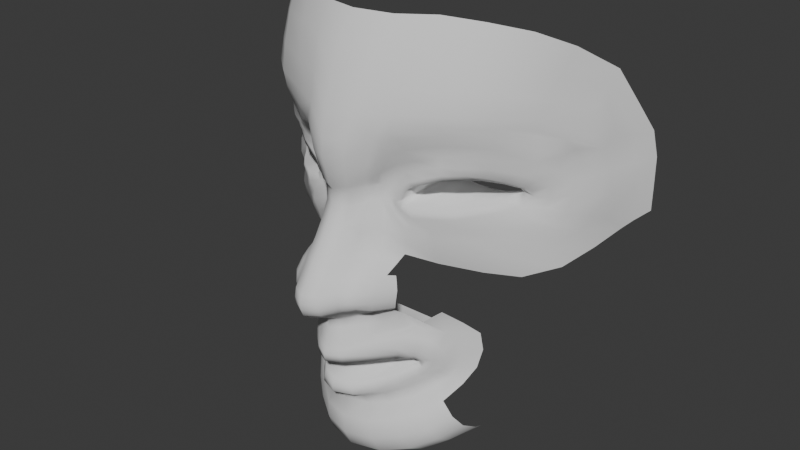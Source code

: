 # Source: victim.blend  (saved by Blender 4.4.32; exported with 4.5.12 LTS)
import bpy
from mathutils import Matrix  # noqa: F401  (used for matrix-valued properties, if any)

bpy.ops.wm.read_factory_settings(use_empty=True)
scene = bpy.context.scene
scene.name = 'Scene'

# ---- collections
col_collection = bpy.data.collections.new('Collection'); scene.collection.children.link(col_collection)

# ---- world
world_world = bpy.data.worlds.new('World'); scene.world = world_world
world_world.use_nodes = True; world_world.node_tree.nodes.clear()
_N = world_world.node_tree.nodes; _L = world_world.node_tree.links
n0 = _N.new('ShaderNodeOutputWorld'); n0.name = 'World Output'; n0.location = (300, 300)
n1 = _N.new('ShaderNodeBackground'); n1.name = 'Background'; n1.location = (10, 300)
n1.inputs[0].default_value = (0.05088, 0.05088, 0.05088, 1.0)
_L.new(n1.outputs[0], n0.inputs[0])
n0.is_active_output = True
world_world.color = (0.05088, 0.05088, 0.05088)
world_world.sun_shadow_jitter_overblur = 0.0

# ---- meshes
me_vert = bpy.data.meshes.new('Vert')
me_vert.from_pydata([(0.0458, -4.427e-07, 3.295), (0.05102, -4.441e-07, 3.306), (0.05599, -4.448e-07, 3.311), (0.0663, 0.004516, 3.314), (0.07731, 0.01258, 3.318), (0.08763, 0.02063, 3.318), (0.09913, 0.03533, 3.316), (0.1106, 0.04857, 3.312), (0.1196, 0.06186, 3.306), (0.1212, 0.06472, 3.302), (0.1151, 0.05832, 3.299), (0.1075, 0.04809, 3.296), (0.09736, 0.03895, 3.293), (0.08368, 0.02032, 3.291), (0.0713, 0.008442, 3.291), (0.05928, -4.424e-07, 3.292), (0.04892, -4.425e-07, 3.293), (0.0458, 0.07297, 3.295), (0.05102, 0.07297, 3.306), (0.05599, 0.07297, 3.311), (0.0663, 0.07297, 3.314), (0.07731, 0.07297, 3.318), (0.08763, 0.07297, 3.318), (0.09913, 0.07297, 3.316), (0.1106, 0.07297, 3.312), (0.1196, 0.07423, 3.306), (0.1212, 0.07536, 3.302), (0.1151, 0.0733, 3.299), (0.1075, 0.07297, 3.296), (0.09736, 0.07297, 3.293), (0.08368, 0.07297, 3.291), (0.0713, 0.07297, 3.291), (0.05928, 0.07297, 3.292), (0.04892, 0.07297, 3.293), (0.03898, -0.001191, 3.292), (0.04688, -0.001191, 3.308), (0.05284, -0.001191, 3.314), (0.06529, 0.003326, 3.319), (0.07636, 0.0112, 3.322), (0.09036, 0.02041, 3.323), (0.1015, 0.03279, 3.32), (0.1143, 0.04636, 3.315), (0.1245, 0.05815, 3.309), (0.1285, 0.06889, 3.299), (0.1205, 0.06047, 3.291), (0.1114, 0.04979, 3.287), (0.1003, 0.03831, 3.284), (0.086, 0.02108, 3.282), (0.07037, 0.008965, 3.282), (0.0568, -0.001191, 3.283), (0.04497, -0.001191, 3.287), (0.1279, 0.06464, 3.305), (0.1252, 0.06454, 3.294), (0.04076, -0.001191, 3.298), (0.04671, -4.429e-07, 3.297), (0.0329, 0.001209, 3.293), (0.04103, 0.001123, 3.312), (0.04889, 0.001123, 3.32), (0.06226, 0.001123, 3.327), (0.07614, 0.008994, 3.33), (0.09203, 0.01888, 3.33), (0.1072, 0.03237, 3.329), (0.1227, 0.05089, 3.323), (0.1335, 0.06509, 3.316), (0.1392, 0.07577, 3.298), (0.1323, 0.06558, 3.282), (0.1215, 0.05397, 3.275), (0.1069, 0.04462, 3.27), (0.08812, 0.02789, 3.27), (0.06889, 0.008994, 3.271), (0.05382, 0.001123, 3.274), (0.03796, 0.001209, 3.281), (0.1386, 0.07618, 3.308), (0.1359, 0.07591, 3.288), (0.03423, 0.001209, 3.302), (0.0, -0.07558, 3.215), (0.0, -0.07392, 3.222), (0.0, -0.0657, 3.234), (-0.0002381, -0.05844, 3.247), (0.0, -0.04868, 3.26), (-0.000119, -0.03997, 3.275), (-9.81e-05, -0.03325, 3.29), (0.000119, -0.0334, 3.304), (8.266e-05, -0.0364, 3.308), (0.0004249, -0.03925, 3.321), (2.561e-07, -0.04366, 3.336), (0.0, -0.04318, 3.352), (0.0, -0.03878, 3.374), (0.0, -0.0308, 3.397), (0.0, -0.01978, 3.425), (0.0, -0.00379, 3.448), (0.0, -0.07515, 3.209), (0.0, -0.07244, 3.202), (0.0, -0.06673, 3.198), (0.0, -0.05844, 3.193), (0.0, -0.0493, 3.189), (-0.000119, -0.04187, 3.185), (0.0001984, -0.04207, 3.176), (0.0, -0.04415, 3.169), (0.0002976, -0.04548, 3.163), (9.919e-05, -0.04753, 3.157), (0.0, -0.04951, 3.152), (0.0002392, -0.04882, 3.145), (0.0001378, -0.03866, 3.122), (6.888e-05, -0.04033, 3.114), (0.0002067, -0.03997, 3.108), (0.0002067, -0.02843, 3.101), (0.0002067, -0.02295, 3.092), (0.0009644, -0.02781, 3.075), (0.001428, -0.02587, 3.055), (0.001885, -0.01817, 3.038), (0.01296, -0.06847, 3.214), (0.01296, -0.06681, 3.222), (0.01296, -0.05859, 3.234), (0.01272, -0.05133, 3.247), (0.01272, -0.04157, 3.26), (0.01284, -0.03286, 3.274), (0.01282, -0.02615, 3.289), (0.01309, -0.02629, 3.304), (0.01343, -0.02929, 3.308), (0.01469, -0.03215, 3.32), (0.01613, -0.03655, 3.336), (0.01833, -0.03607, 3.353), (0.02212, -0.03167, 3.373), (0.02592, -0.02369, 3.397), (0.03168, -0.01268, 3.424), (0.03488, 0.003318, 3.448), (0.01296, -0.06805, 3.209), (0.01167, -0.06533, 3.203), (0.008891, -0.05962, 3.198), (0.00653, -0.05133, 3.193), (0.009387, -0.04219, 3.189), (0.01153, -0.03476, 3.185), (0.01256, -0.03496, 3.178), (0.01337, -0.03705, 3.169), (0.0135, -0.03837, 3.163), (0.01365, -0.04042, 3.157), (0.01355, -0.0424, 3.152), (0.01324, -0.04171, 3.145), (0.01517, -0.03155, 3.122), (0.01634, -0.03322, 3.114), (0.01745, -0.03286, 3.108), (0.01849, -0.02132, 3.102), (0.02069, -0.01584, 3.092), (0.0245, -0.0207, 3.075), (0.02672, -0.01876, 3.056), (0.02895, -0.01106, 3.039), (0.00257, -0.0006044, 3.028), (0.02963, 0.006504, 3.028), (0.003599, 0.008137, 3.025), (0.03066, 0.01525, 3.025), (0.02243, -0.05397, 3.215), (0.02263, -0.05231, 3.222), (0.02223, -0.04409, 3.233), (0.0209, -0.03683, 3.245), (0.01981, -0.02707, 3.257), (0.01953, -0.01836, 3.279), (0.01872, -0.01164, 3.291), (0.01949, -0.01179, 3.303), (0.02082, -0.01479, 3.309), (0.02267, -0.01764, 3.315), (0.02855, -0.02205, 3.329), (0.03625, -0.02157, 3.354), (0.04991, -0.01717, 3.375), (0.05543, -0.009193, 3.397), (0.0607, 0.001826, 3.425), (0.06809, 0.01782, 3.45), (0.02174, -0.05354, 3.209), (0.02045, -0.05083, 3.203), (0.01787, -0.04512, 3.199), (0.01838, -0.03683, 3.194), (0.02035, -0.02769, 3.19), (0.0215, -0.02026, 3.187), (0.02422, -0.02046, 3.179), (0.0285, -0.02254, 3.169), (0.02952, -0.02387, 3.163), (0.02967, -0.02592, 3.158), (0.02957, -0.0279, 3.152), (0.02708, -0.02721, 3.145), (0.02794, -0.01705, 3.123), (0.02939, -0.01872, 3.116), (0.03079, -0.01836, 3.11), (0.03273, -0.006815, 3.103), (0.03592, -0.00134, 3.092), (0.04201, -0.0062, 3.077), (0.04818, -0.004256, 3.061), (0.05293, 0.003441, 3.045), (0.05345, 0.02101, 3.034), (0.05413, 0.02975, 3.031), (0.08498, 0.0006036, 3.377), (0.08967, 0.008579, 3.397), (0.09363, 0.0196, 3.422), (0.09876, 0.03559, 3.446), (0.04842, -0.01827, 3.361), (0.1131, 0.02553, 3.375), (0.1165, 0.03351, 3.393), (0.12, 0.04453, 3.415), (0.1255, 0.06052, 3.438), (0.039, -0.002503, 3.118), (0.04214, -0.002146, 3.113), (0.04507, 0.0094, 3.107), (0.04992, 0.01488, 3.096), (0.05766, 0.01001, 3.082), (0.06626, 0.01196, 3.067), (0.07141, 0.01966, 3.055), (0.07224, 0.03722, 3.044), (0.07263, 0.04596, 3.042), (0.03638, -0.004544, 3.126), (0.04663, 0.01259, 3.129), (0.05051, 0.01606, 3.131), (0.05398, 0.01588, 3.134), (0.04907, 0.01144, 3.137), (0.03974, -0.002927, 3.14), (0.0002392, 0.06542, 3.145), (0.0001378, 0.06542, 3.122), (0.01324, 0.06542, 3.145), (0.01517, 0.06542, 3.122), (0.02708, 0.06542, 3.145), (0.02794, 0.06542, 3.123), (0.03638, 0.06542, 3.126), (0.04663, 0.06542, 3.129), (0.05051, 0.06542, 3.131), (0.05398, 0.06542, 3.134), (0.0493, 0.06542, 3.137), (0.03974, 0.06542, 3.14), (0.04937, 0.01477, 3.123), (0.05251, 0.01513, 3.118), (0.05615, 0.02668, 3.112), (0.06219, 0.03215, 3.104), (0.07172, 0.02729, 3.093), (0.08103, 0.02924, 3.079), (0.08761, 0.03693, 3.068), (0.08927, 0.0545, 3.057), (0.08966, 0.06324, 3.054), (0.08193, 0.0006036, 3.367), (0.1114, 0.02553, 3.366), (0.1353, 0.0596, 3.369), (0.1378, 0.06757, 3.384), (0.1402, 0.07859, 3.403), (0.1428, 0.09458, 3.422), (0.1331, 0.0596, 3.36), (0.02832, -0.003234, 3.293), (0.03505, -0.003336, 3.318), (0.04437, -0.003336, 3.328), (0.05921, -0.003336, 3.335), (0.07608, 0.01054, 3.338), (0.09586, 0.02185, 3.338), (0.1104, 0.03484, 3.336), (0.132, 0.0616, 3.332), (0.1429, 0.07885, 3.322), (0.1497, 0.0931, 3.297), (0.1433, 0.0781, 3.274), (0.1299, 0.06585, 3.266), (0.1124, 0.05032, 3.261), (0.09183, 0.0322, 3.26), (0.07, 0.01256, 3.262), (0.05323, -0.0002503, 3.267), (0.03646, -0.003234, 3.277), (0.1493, 0.09158, 3.31), (0.1477, 0.08667, 3.283), (0.02882, -0.003234, 3.307), (0.03115, -0.003234, 3.281), (0.03224, -0.01783, 3.323), (0.03994, -0.01736, 3.348), (0.05211, -0.01405, 3.355), (0.08562, 0.004821, 3.361), (0.1151, 0.02973, 3.36), (0.1334, 0.06381, 3.354), (0.04215, -0.01146, 3.338), (0.08085, 0.006569, 3.35), (0.05566, -0.009805, 3.345), (0.03364, -0.01169, 3.321), (0.1127, 0.03117, 3.348), (0.1339, 0.0616, 3.343), (0.02472, -0.01284, 3.313), (0.02677, -0.008038, 3.31), (0.02348, -0.01094, 3.308), (0.02615, -0.007085, 3.308), (0.0226, -0.008937, 3.305), (0.02571, -0.006085, 3.306), (0.02192, -0.008841, 3.292), (0.02512, -0.006038, 3.292), (0.02341, -0.01332, 3.279), (0.02728, -0.008276, 3.28), (0.1392, 0.07577, 3.298), (0.02891, -0.05048, 3.214), (0.02895, -0.04881, 3.222), (0.02896, -0.0406, 3.232), (0.0292, -0.03334, 3.238), (0.02756, -0.05005, 3.209), (0.02577, -0.04733, 3.204), (0.02435, -0.04162, 3.2), (0.02412, -0.03334, 3.196), (0.03484, -0.04451, 3.213), (0.03573, -0.04284, 3.221), (0.03581, -0.03463, 3.23), (0.03593, -0.02737, 3.235), (0.03285, -0.04408, 3.208), (0.03055, -0.04137, 3.204), (0.02913, -0.03565, 3.201), (0.0289, -0.02737, 3.197), (0.04104, -0.03258, 3.21), (0.04222, -0.03091, 3.218), (0.04247, -0.0227, 3.225), (0.04265, -0.01544, 3.231), (0.03909, -0.03215, 3.203), (0.03767, -0.02944, 3.2), (0.0363, -0.02372, 3.198), (0.0343, -0.01544, 3.196), (0.04984, -0.01236, 3.208), (0.05026, -0.01117, 3.217), (0.04782, -0.008948, 3.224), (0.04539, -0.006856, 3.228), (0.04831, -0.01135, 3.2), (0.04585, -0.009891, 3.197), (0.04331, -0.008017, 3.195), (0.04055, -0.006856, 3.193), (0.1486, 0.08855, 3.355), (0.1514, 0.113, 3.369), (0.1545, 0.124, 3.384), (0.1566, 0.14, 3.395), (0.146, 0.08273, 3.349), (0.1419, 0.07395, 3.344), (0.1386, 0.06788, 3.339), (0.1583, 0.1228, 3.332), (0.1635, 0.1472, 3.335), (0.1684, 0.1582, 3.336), (0.1754, 0.1742, 3.336), (0.1548, 0.1082, 3.33), (0.1509, 0.1021, 3.327), (0.1651, 0.1411, 3.357), (0.1682, 0.1571, 3.363), (0.1562, 0.1057, 3.344), (0.1614, 0.1301, 3.349), (0.1454, 0.08499, 3.335), (0.1503, 0.09106, 3.339), (0.1626, 0.1297, 3.311), (0.1689, 0.1541, 3.311), (0.1727, 0.1651, 3.311), (0.1774, 0.1811, 3.31), (0.1574, 0.112, 3.311), (0.1646, 0.1297, 3.29), (0.1703, 0.1541, 3.286), (0.1736, 0.1651, 3.282), (0.1776, 0.1811, 3.28), (0.1601, 0.112, 3.292), (0.1632, 0.1297, 3.267), (0.1647, 0.1541, 3.248), (0.1698, 0.1651, 3.253), (0.1775, 0.1811, 3.259), (0.1579, 0.112, 3.274), (0.1526, 0.1059, 3.261), (0.1586, 0.1212, 3.241), (0.1395, 0.07428, 3.25), (0.1468, 0.08981, 3.231), (0.1193, 0.05366, 3.245), (0.1246, 0.06266, 3.225), (0.09481, 0.03647, 3.245), (0.09767, 0.04547, 3.227), (0.07023, 0.01528, 3.25), (0.06915, 0.0207, 3.236), (0.04978, 0.00136, 3.256), (0.04716, 0.002656, 3.245), (0.03236, -0.004139, 3.264), (0.03143, -0.01127, 3.253), (0.03115, -0.01947, 3.245), (0.02639, -0.01166, 3.268), (0.0233, -0.01646, 3.266), (0.0197, -0.02351, 3.266), (0.02562, -0.0164, 3.255), (0.02673, -0.02342, 3.249), (0.04399, -0.005219, 3.237), (0.03757, -0.0116, 3.241), (0.1374, 0.07023, 3.327), (0.05452, 0.01754, 3.127), (0.05739, 0.01962, 3.132), (0.05663, 0.01671, 3.136), (0.04367, -0.0001424, 3.146), (0.05254, 0.01123, 3.141), (0.05865, 0.01931, 3.124), (0.06347, 0.03085, 3.119), (0.0717, 0.03955, 3.113), (0.0629, 0.02265, 3.13), (0.06804, 0.0342, 3.127), (0.07611, 0.04289, 3.124), (0.063, 0.02265, 3.135), (0.0698, 0.0342, 3.135), (0.07663, 0.04588, 3.136), (0.05966, 0.01585, 3.143), (0.06701, 0.02873, 3.146), (0.07356, 0.04231, 3.149), (0.05331, 0.008794, 3.149), (0.05975, 0.02167, 3.155), (0.06671, 0.03525, 3.16), (0.04424, -0.009205, 3.156), (0.04638, 0.00365, 3.163), (0.04848, 0.01799, 3.168), (0.03008, -0.0134, 3.19), (0.0253, -0.02159, 3.192), (0.02996, -0.0186, 3.193), (0.03532, -0.01013, 3.192), (0.03472, -0.008959, 3.179), (0.04435, 0.002674, 3.187), (0.03849, -0.002276, 3.169), (0.08114, 0.04366, 3.107), (0.0854, 0.05838, 3.119), (0.08655, 0.06533, 3.135), (0.08395, 0.06407, 3.152), (0.07604, 0.04851, 3.167), (0.06628, 0.02989, 3.183), (0.05667, 0.01628, 3.176)], [], [(5, 22, 23, 6), (13, 30, 31, 14), (6, 23, 24, 7), (14, 31, 32, 15), (7, 24, 25, 8), (0, 17, 18, 1, 54), (15, 32, 33, 16), (8, 25, 26, 9), (1, 18, 19, 2), (9, 26, 27, 10), (2, 19, 20, 3), (16, 33, 17, 0), (10, 27, 28, 11), (3, 20, 21, 4), (11, 28, 29, 12), (4, 21, 22, 5), (12, 29, 30, 13), (6, 40, 39, 5), (14, 48, 47, 13), (7, 41, 40, 6), (15, 49, 48, 14), (8, 42, 41, 7), (54, 53, 34, 0), (16, 50, 49, 15), (9, 43, 51, 42, 8), (2, 36, 35, 1), (10, 44, 52, 43, 9), (3, 37, 36, 2), (0, 34, 50, 16), (11, 45, 44, 10), (4, 38, 37, 3), (12, 46, 45, 11), (5, 39, 38, 4), (13, 47, 46, 12), (1, 35, 53, 54), (45, 66, 65, 44), (38, 59, 58, 37), (46, 67, 66, 45), (39, 60, 59, 38), (51, 72, 63, 42), (47, 68, 67, 46), (40, 61, 60, 39), (52, 73, 64, 43), (48, 69, 68, 47), (41, 62, 61, 40), (53, 74, 55, 34), (49, 70, 69, 48), (42, 63, 62, 41), (35, 56, 74, 53), (50, 71, 70, 49), (43, 64, 72, 51), (36, 57, 56, 35), (34, 55, 71, 50), (44, 65, 73, 52), (37, 58, 57, 36), (88, 124, 125, 89), (89, 125, 126, 90), (91, 127, 111, 75), (92, 128, 127, 91), (93, 129, 128, 92), (94, 130, 129, 93), (95, 131, 130, 94), (104, 140, 139, 103), (96, 132, 131, 95), (105, 141, 140, 104), (97, 133, 132, 96), (108, 144, 143, 107), (98, 134, 133, 97), (99, 135, 134, 98), (75, 111, 112, 76), (107, 143, 142, 106), (100, 136, 135, 99), (76, 112, 113, 77), (109, 145, 144, 108), (101, 137, 136, 100), (77, 113, 114, 78), (102, 138, 137, 101), (78, 114, 115, 79), (79, 115, 116, 80), (80, 116, 117, 81), (110, 146, 145, 109), (81, 117, 118, 82), (82, 118, 119, 83), (83, 119, 120, 84), (85, 121, 122, 86), (84, 120, 121, 85), (86, 122, 123, 87), (87, 123, 124, 88), (106, 142, 141, 105), (110, 147, 148, 146), (147, 149, 150, 148), (115, 155, 368, 156, 116), (116, 156, 157, 117), (117, 157, 158, 118), (150, 188, 187, 148), (118, 158, 159, 119), (119, 159, 160, 120), (120, 160, 161, 121), (121, 161, 162, 122), (122, 162, 193, 163, 123), (123, 163, 164, 124), (124, 164, 165, 125), (125, 165, 166, 126), (127, 167, 151, 111), (128, 168, 167, 127), (129, 169, 168, 128), (130, 170, 169, 129), (131, 171, 170, 130), (140, 180, 179, 139), (132, 172, 171, 131), (141, 181, 180, 140), (133, 173, 172, 132), (142, 182, 181, 141), (134, 174, 173, 133), (143, 183, 182, 142), (135, 175, 174, 134), (144, 184, 183, 143), (136, 176, 175, 135), (145, 185, 184, 144), (137, 177, 176, 136), (146, 186, 185, 145), (138, 178, 177, 137), (111, 151, 152, 112), (112, 152, 153, 113), (113, 153, 154, 114), (114, 154, 155, 115), (148, 187, 186, 146), (165, 191, 192, 166), (164, 190, 191, 165), (163, 189, 190, 164), (191, 196, 197, 192), (190, 195, 196, 191), (189, 194, 195, 190), (182, 200, 199, 181), (187, 205, 204, 186), (185, 203, 202, 184), (183, 201, 200, 182), (181, 199, 198, 180), (188, 206, 205, 187), (186, 204, 203, 185), (184, 202, 201, 183), (211, 212, 224, 223), (139, 216, 214, 103), (209, 210, 222, 221), (179, 207, 219, 218), (179, 218, 216, 139), (212, 178, 217, 224), (207, 208, 220, 219), (138, 215, 217, 178), (210, 211, 223, 222), (102, 213, 215, 138), (208, 209, 221, 220), (199, 226, 225, 198), (206, 233, 232, 205), (204, 231, 230, 203), (202, 229, 228, 201), (200, 227, 226, 199), (205, 232, 231, 204), (203, 230, 229, 202), (201, 228, 227, 200), (163, 193, 234, 189), (189, 234, 235, 194), (196, 238, 239, 197), (194, 236, 237, 195), (195, 237, 238, 196), (235, 240, 236, 194), (59, 245, 244, 58), (73, 259, 250, 64), (67, 253, 252, 66), (60, 246, 245, 59), (74, 260, 241, 55), (68, 254, 253, 67), (61, 247, 246, 60), (69, 255, 254, 68), (62, 248, 247, 61), (70, 256, 255, 69), (63, 249, 373, 248, 62), (56, 242, 260, 74), (71, 257, 256, 70), (64, 250, 258, 72), (57, 243, 242, 56), (55, 241, 261, 257, 71), (65, 251, 259, 73), (58, 244, 243, 57), (72, 258, 249, 63), (66, 252, 251, 65), (162, 263, 264, 193), (193, 264, 265, 234), (235, 266, 267, 240), (234, 265, 266, 235), (161, 262, 263, 162), (270, 244, 245, 269), (268, 243, 244, 270), (272, 247, 248, 273), (269, 245, 246, 247, 272), (271, 242, 243, 268), (262, 271, 268, 263), (263, 268, 270, 264), (264, 270, 269, 265), (266, 272, 273, 267), (265, 269, 272, 266), (160, 274, 262, 161), (271, 262, 274, 275), (260, 242, 271, 275), (159, 276, 274, 160), (275, 274, 276, 277), (260, 275, 277), (277, 276, 278, 279), (158, 278, 276, 159), (279, 260, 277), (241, 260, 279, 281), (279, 278, 280, 281), (157, 280, 278, 158), (156, 282, 280, 157), (281, 280, 282, 283), (261, 241, 281, 283), (151, 285, 286, 152), (170, 292, 291, 169), (168, 290, 289, 167), (152, 286, 287, 153), (169, 291, 290, 168), (167, 289, 285, 151), (153, 287, 288, 154), (289, 297, 293, 285), (286, 294, 295, 287), (292, 300, 299, 291), (290, 298, 297, 289), (287, 295, 296, 288), (285, 293, 294, 286), (291, 299, 298, 290), (293, 301, 302, 294), (299, 307, 306, 298), (297, 305, 301, 293), (294, 302, 303, 295), (300, 308, 307, 299), (298, 306, 305, 297), (295, 303, 304, 296), (301, 309, 310, 302), (307, 315, 314, 306), (305, 313, 309, 301), (302, 310, 311, 303), (308, 316, 315, 307), (306, 314, 313, 305), (303, 311, 312, 304), (238, 319, 320, 239), (236, 317, 318, 237), (273, 323, 322, 267), (267, 322, 321, 240), (240, 321, 317, 236), (237, 318, 319, 238), (273, 248, 323), (331, 330, 326, 327), (333, 332, 324, 325), (335, 334, 329, 328), (330, 333, 325, 326), (317, 321, 322, 335, 328, 324, 332), (319, 318, 333, 330), (322, 323, 334, 335), (318, 317, 332, 333), (320, 319, 330, 331), (324, 328, 340, 336), (326, 325, 337, 338), (328, 329, 340), (327, 326, 338, 339), (325, 324, 336, 337), (339, 338, 343, 344), (337, 336, 341, 342), (336, 340, 345, 341), (338, 337, 342, 343), (344, 343, 348, 349), (342, 341, 346, 347), (341, 345, 350, 346), (343, 342, 347, 348), (346, 350, 351), (347, 346, 351, 352), (352, 351, 353, 354), (354, 353, 355, 356), (356, 355, 357, 358), (358, 357, 359, 360), (360, 359, 361, 362), (362, 361, 363, 364), (261, 363, 257), (261, 283, 363), (363, 283, 366), (282, 367, 366, 283), (368, 367, 282, 156), (364, 363, 366, 367), (155, 369, 367, 368), (369, 364, 367), (365, 364, 369, 370), (155, 370, 369), (154, 288, 365, 370), (155, 154, 370), (362, 364, 365, 372, 371), (304, 371, 372, 296), (296, 372, 365, 288), (257, 363, 361, 256), (256, 361, 359, 255), (255, 359, 357, 254), (254, 357, 355, 253), (253, 355, 353, 252), (252, 353, 351, 251), (251, 351, 350, 259), (259, 350, 345, 250), (250, 345, 340, 258), (258, 340, 329, 249), (248, 373, 334, 323), (249, 329, 334, 373), (179, 180, 198, 207), (208, 207, 198, 225), (209, 208, 225, 374), (210, 209, 374, 375), (210, 375, 376), (177, 178, 212, 377), (212, 211, 378, 377), (211, 210, 376, 378), (227, 228, 381, 380), (226, 227, 380, 379), (380, 381, 384, 383), (379, 380, 383, 382), (383, 384, 387, 386), (382, 383, 386, 385), (386, 387, 390, 389), (385, 386, 389, 388), (389, 390, 393, 392), (388, 389, 392, 391), (392, 393, 396, 395), (391, 392, 395, 394), (395, 396, 403, 174, 175), (394, 395, 175, 176), (176, 177, 377, 394), (378, 391, 394, 377), (376, 388, 391, 378), (226, 379, 374, 225), (374, 379, 382, 375), (375, 382, 385, 376), (388, 376, 385), (171, 398, 292, 170), (300, 292, 398, 399), (308, 300, 399), (316, 308, 399, 400), (399, 398, 397, 400), (171, 172, 397, 398), (173, 401, 397, 172), (174, 403, 401, 173), (316, 400, 397, 401, 402), (403, 396, 402, 401), (387, 384, 405, 406), (390, 387, 406, 407), (381, 228, 229, 404), (393, 390, 407, 408), (384, 381, 404, 405), (396, 393, 408, 409, 410, 402)])
me_vert.polygons.foreach_set('use_smooth', [True] * 353)
me_vert.update()

# ---- objects
ob_empty = bpy.data.objects.new('Empty', None)
ob_vert = bpy.data.objects.new('Vert', me_vert)
ob_empty_001 = bpy.data.objects.new('Empty.001', None)

# ---- transforms, parenting, visibility, modifiers, constraints
ob_empty.location = (0.613, 0.5626, 1.947)
ob_empty.rotation_euler = (1.571, 0.0, 0.0)
ob_empty.empty_display_type = 'IMAGE'
ob_empty.empty_display_size = 5.0
ob_empty.use_empty_image_alpha = True
ob_empty.color = (1.0, 1.0, 1.0, 0.9844)
ob_vert.location = (0.0, 0.0, 0.0)
_m = ob_vert.modifiers.new('Mirror', 'MIRROR')
_m.merge_threshold = 0.01
ob_empty_001.location = (-0.6952, -0.4406, 1.955)
ob_empty_001.rotation_euler = (1.571, 0.0, 1.571)
ob_empty_001.empty_display_type = 'IMAGE'
ob_empty_001.empty_display_size = 5.0
ob_empty_001.use_empty_image_alpha = True
ob_empty_001.color = (1.0, 1.0, 1.0, 0.9844)

# ---- collection membership
col_collection.objects.link(ob_empty)
col_collection.objects.link(ob_vert)
col_collection.objects.link(ob_empty_001)

# ---- scene / render settings (as saved in the file)
scene.frame_start = 1; scene.frame_end = 250; scene.frame_set(1)
scene.render.engine = 'BLENDER_EEVEE_NEXT'
bpy.context.view_layer.update()

# ---- added for rendering (the .blend has no active camera and no usable light): camera, sun
cam_auto = bpy.data.cameras.new('AutoCamera')
cam_auto.lens = 50.0
cam_auto.sensor_width = 36.0
cam_auto.clip_end = 1000.0
ob_auto_camera = bpy.data.objects.new('AutoCamera', cam_auto)
scene.collection.objects.link(ob_auto_camera)
ob_auto_camera.location = (0.56472, -0.624896, 3.6889)
ob_auto_camera.rotation_euler = (1.09748, -7.21219e-08, 0.694738)
scene.camera = ob_auto_camera
light_auto_sun = bpy.data.lights.new('AutoSun', 'SUN')
light_auto_sun.energy = 3.0
light_auto_sun.angle = 0.0523599
ob_auto_sun = bpy.data.objects.new('AutoSun', light_auto_sun)
scene.collection.objects.link(ob_auto_sun)
ob_auto_sun.rotation_euler = (0.872665, 0.174533, 0.523599)
bpy.context.view_layer.update()
